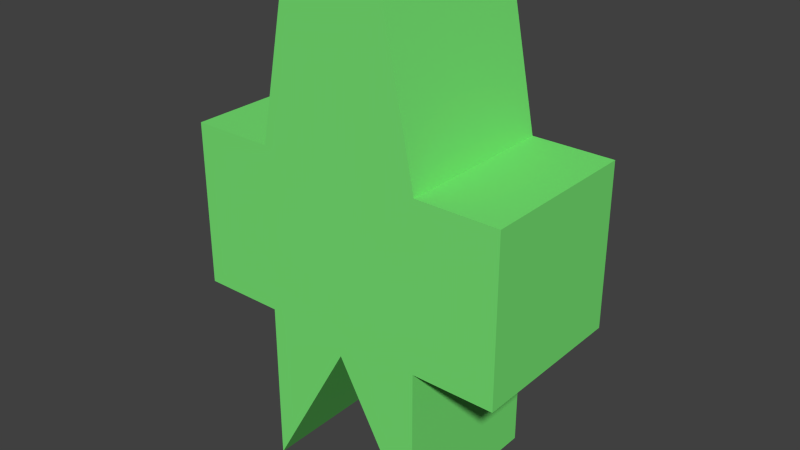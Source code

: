 # Source: dorf.blend  (saved by Blender 2.62.0; exported with 4.5.12 LTS)
import bpy
from mathutils import Matrix  # noqa: F401  (used for matrix-valued properties, if any)

bpy.ops.wm.read_factory_settings(use_empty=True)
scene = bpy.context.scene
scene.name = 'Scene'

# ---- collections
col_collection_1 = bpy.data.collections.new('Collection 1'); scene.collection.children.link(col_collection_1)

# ---- materials (node trees are filled in below, after node groups)
mat_derp = bpy.data.materials.new('Derp')
mat_derp.alpha_threshold = 0.0
mat_derp.use_transparent_shadow = False
mat_derp.diffuse_color = (0.1922, 0.8, 0.1794, 1.0)
mat_derp.roughness = 0.5
mat_derp.line_color = (0.0, 0.0, 0.0, 1.0)

# ---- material node trees

# ---- world
world_world = bpy.data.worlds.new('World'); scene.world = world_world
world_world.color = (0.05088, 0.05088, 0.05088)
world_world.use_sun_shadow = False
world_world.sun_shadow_jitter_overblur = 0.0
world_world.cycles.sampling_method = 'MANUAL'
world_world.cycles.sample_map_resolution = 256

# ---- meshes
me_cube_001 = bpy.data.meshes.new('Cube.001')
me_cube_001.from_pydata([(0.233, 0.2697, -0.5039), (0.233, -0.2303, -0.5039), (-0.267, -0.2303, -0.5039), (-0.267, 0.2697, -0.5039), (0.233, 0.2697, -0.003934), (0.233, -0.2303, -0.003934), (-0.267, -0.2303, -0.003934), (-0.267, 0.2697, -0.003934), (0.233, 0.2697, 0.4961), (-0.267, 0.2697, 0.4961), (-0.267, -0.2303, 0.4961), (0.233, -0.2303, 0.4961), (0.133, 0.2697, 0.9961), (0.133, -0.2303, 0.9961), (-0.167, -0.2303, 0.9961), (-0.167, 0.2697, 0.9961), (-0.01702, -0.2303, -0.05393), (-0.01702, 0.2697, -0.05393), (0.483, 0.2697, 0.4961), (0.483, -0.2303, 0.4961), (0.483, -0.2303, -0.003934), (0.483, 0.2697, -0.003934), (-0.517, 0.2697, 0.4961), (-0.517, -0.2303, 0.4961), (-0.517, -0.2303, -0.003934), (-0.517, 0.2697, -0.003934)], [], [(0, 4, 5, 1), (2, 6, 7, 3), (4, 7, 9, 8), (6, 5, 11, 10), (11, 8, 12, 13), (10, 11, 13, 14), (9, 10, 14, 15), (8, 9, 15, 12), (12, 15, 14, 13), (17, 0, 1, 16), (16, 2, 3, 17), (16, 5, 6), (2, 16, 6), (16, 1, 5), (17, 7, 4), (0, 17, 4), (17, 3, 7), (8, 11, 19, 18), (11, 5, 20, 19), (4, 8, 18, 21), (5, 4, 21, 20), (20, 21, 18, 19), (10, 9, 22, 23), (6, 10, 23, 24), (9, 7, 25, 22), (7, 6, 24, 25), (25, 24, 23, 22)])
_uv = me_cube_001.uv_layers.new(name='UVMap')
_uv.uv.foreach_set('vector', [0.3829, 0.7681, 0.1937, 0.7687, 0.1931, 0.5791, 0.3823, 0.5785, 0.9625, 0.1927, 0.7755, 0.1932, 0.7749, 0.003608, 0.9619, 0.003034, 0.2881, 0.3822, 0.09843, 0.3828, 0.09785, 0.1931, 0.2875, 0.1926, 0.4844, 0.1927, 0.674, 0.1933, 0.6734, 0.3829, 0.4838, 0.3823, 0.389, 0.5791, 0.5786, 0.5785, 0.5792, 0.7702, 0.3895, 0.7708, 0.4838, 0.3823, 0.6734, 0.3829, 0.6349, 0.5724, 0.5211, 0.5721, 0.1837, 0.5785, 0.1843, 0.7681, 0.003616, 0.7687, 0.003034, 0.579, 0.2875, 0.1926, 0.09785, 0.1931, 0.1352, 0.003383, 0.249, 0.003034, 0.7817, 0.7747, 0.8955, 0.775, 0.8949, 0.9647, 0.7811, 0.9643, 0.5853, 0.7753, 0.7693, 0.7748, 0.7699, 0.9644, 0.5858, 0.965, 0.7811, 0.579, 0.9452, 0.5785, 0.9458, 0.7681, 0.7817, 0.7686, 0.5792, 0.174, 0.674, 0.1933, 0.4844, 0.1927, 0.4849, 0.003034, 0.5792, 0.174, 0.4844, 0.1927, 0.5792, 0.174, 0.6746, 0.003616, 0.674, 0.1933, 0.1933, 0.4014, 0.09843, 0.3828, 0.2881, 0.3822, 0.2887, 0.5718, 0.1933, 0.4014, 0.2881, 0.3822, 0.1933, 0.4014, 0.09902, 0.5724, 0.09843, 0.3828, 0.997, 0.775, 0.9964, 0.9646, 0.9016, 0.9643, 0.9021, 0.7747, 0.6734, 0.3829, 0.674, 0.1933, 0.7688, 0.1935, 0.7682, 0.3832, 0.2881, 0.3822, 0.2875, 0.1926, 0.3823, 0.1923, 0.3829, 0.3819, 0.3895, 0.9668, 0.389, 0.7771, 0.4838, 0.7768, 0.4844, 0.9665, 0.7745, 0.5785, 0.7751, 0.7681, 0.5858, 0.7687, 0.5853, 0.5791, 0.1931, 0.9644, 0.1937, 0.7748, 0.2885, 0.7751, 0.2879, 0.9647, 0.4844, 0.1927, 0.4838, 0.3823, 0.389, 0.382, 0.3895, 0.1924, 0.09785, 0.1931, 0.09843, 0.3828, 0.003616, 0.3831, 0.003034, 0.1934, 0.1837, 0.7747, 0.1843, 0.9644, 0.08947, 0.9647, 0.08888, 0.775, 0.9619, 0.3822, 0.9625, 0.5718, 0.7755, 0.5724, 0.7749, 0.3828])
me_cube_001.materials.append(mat_derp)
me_cube_001.use_remesh_preserve_volume = False
me_cube_001.use_remesh_preserve_attributes = False
me_cube_001.use_mirror_vertex_groups = False
me_cube_001.update()
arm_armature_003 = bpy.data.armatures.new('Armature.003')  # bones are not reproduced

# ---- objects
ob_armature = bpy.data.objects.new('Armature', arm_armature_003)
ob_body = bpy.data.objects.new('body', me_cube_001)

# ---- transforms, parenting, visibility, modifiers, constraints
ob_armature.location = (0.0, 0.0, 0.0)
ob_armature.show_in_front = True
ob_armature.lineart.crease_threshold = 0.0
ob_body.parent = ob_armature
ob_body.location = (0.0, 0.0, 0.0)
ob_body.lineart.crease_threshold = 0.0
_vg = ob_body.vertex_groups.new(name='Bone')
for _i, _w in zip([0, 3, 4, 7, 16, 17, 21, 25], [0.05168, 0.06361, 0.1255, 0.1429, 0.01161, 0.5414, 0.0252, 0.03416]): _vg.add([_i], _w, 'REPLACE')
_vg = ob_body.vertex_groups.new(name='Bone.001')
for _i, _w in zip([5, 7, 8, 9, 10, 11, 12, 13, 14, 15, 18, 19, 20, 22, 23, 25], [0.02586, 0.04617, 0.1904, 0.6772, 0.1801, 0.7208, 0.854, 0.9221, 0.8685, 0.9082, 0.1006, 0.2403, 0.01631, 0.2474, 0.09433, 0.0327]): _vg.add([_i], _w, 'REPLACE')
_vg = ob_body.vertex_groups.new(name='Bone.002')
for _i, _w in zip([4, 5, 8, 9, 11, 12, 13, 15, 17, 18, 19, 20, 21], [0.143, 0.1028, 0.7067, 0.06601, 0.1537, 0.1113, 0.0155, 0.02581, 0.01114, 0.8171, 0.6825, 0.7233, 0.7056]): _vg.add([_i], _w, 'REPLACE')
_vg = ob_body.vertex_groups.new(name='Bone.003')
for _i, _w in zip([2, 3, 6, 7, 8, 9, 10, 11, 13, 14, 15, 16, 17, 22, 23, 24, 25], [0.06513, 0.09503, 0.7714, 0.7165, 0.003913, 0.2295, 0.7773, 0.06119, 0.01971, 0.1103, 0.0426, 0.1312, 0.1518, 0.7074, 0.8773, 0.9186, 0.8808]): _vg.add([_i], _w, 'REPLACE')
_vg = ob_body.vertex_groups.new(name='Bone.004')
for _i, _w in zip([1, 2, 5, 6, 16, 17, 20, 24], [0.0483, 0.04125, 0.1274, 0.1462, 0.6288, 0.0412, 0.01553, 0.02834]): _vg.add([_i], _w, 'REPLACE')
_vg = ob_body.vertex_groups.new(name='Bone.005')
for _i, _w in zip([2, 3, 6, 7, 16, 17], [0.8669, 0.8003, 0.051, 0.05573, 0.01937, 0.03294]): _vg.add([_i], _w, 'REPLACE')
_vg = ob_body.vertex_groups.new(name='Bone.006')
for _i, _w in zip([0, 1, 4, 5, 8, 11, 16, 17, 18, 19, 20, 21], [0.07115, 0.06178, 0.6376, 0.6725, 0.05635, 0.04779, 0.114, 0.1343, 0.05274, 0.03683, 0.1883, 0.2082]): _vg.add([_i], _w, 'REPLACE')
_vg = ob_body.vertex_groups.new(name='Bone.007')
for _i, _w in zip([0, 1, 4, 5, 16, 17], [0.831, 0.8549, 0.05056, 0.03738, 0.01668, 0.03345]): _vg.add([_i], _w, 'REPLACE')
_m = ob_body.modifiers.new('Armature', 'ARMATURE')
_m.object = ob_armature
_m.use_bone_envelopes = True
_m = ob_body.modifiers.new('Armature.001', 'ARMATURE')
_m.object = ob_armature
_m.use_bone_envelopes = True

# ---- collection membership
col_collection_1.objects.link(ob_armature)
col_collection_1.objects.link(ob_body)

# ---- scene / render settings (as saved in the file)
scene.frame_start = 1; scene.frame_end = 250; scene.frame_set(1)
scene.render.engine = 'BLENDER_EEVEE_NEXT'
scene.render.image_settings.color_mode = 'RGB'
scene.render.image_settings.compression = 90
scene.render.resolution_percentage = 50
scene.render.dither_intensity = 0.0
scene.render.bake_margin = 2
scene.render.bake_bias = 0.0
scene.cycles.use_denoising = False
scene.cycles.samples = 10
scene.cycles.sampling_pattern = 'TABULATED_SOBOL'
scene.cycles.light_sampling_threshold = 0.0
scene.cycles.use_adaptive_sampling = False
scene.cycles.use_light_tree = False
scene.cycles.blur_glossy = 0.0
scene.cycles.volume_bounces = 1
scene.cycles.pixel_filter_type = 'GAUSSIAN'
scene.cycles.sample_clamp_indirect = 0.0
scene.view_settings.view_transform = 'Standard'
bpy.context.view_layer.update()

# ---- added for rendering (the .blend has no active camera and no usable light): camera, sun
cam_auto = bpy.data.cameras.new('AutoCamera')
cam_auto.lens = 50.0
cam_auto.sensor_width = 36.0
cam_auto.clip_end = 1000.0
ob_auto_camera = bpy.data.objects.new('AutoCamera', cam_auto)
scene.collection.objects.link(ob_auto_camera)
ob_auto_camera.location = (1.71391, -2.05746, 1.63082)
ob_auto_camera.rotation_euler = (1.09748, -7.21219e-08, 0.694738)
scene.camera = ob_auto_camera
light_auto_sun = bpy.data.lights.new('AutoSun', 'SUN')
light_auto_sun.energy = 3.0
light_auto_sun.angle = 0.0523599
ob_auto_sun = bpy.data.objects.new('AutoSun', light_auto_sun)
scene.collection.objects.link(ob_auto_sun)
ob_auto_sun.rotation_euler = (0.872665, 0.174533, 0.523599)
bpy.context.view_layer.update()
